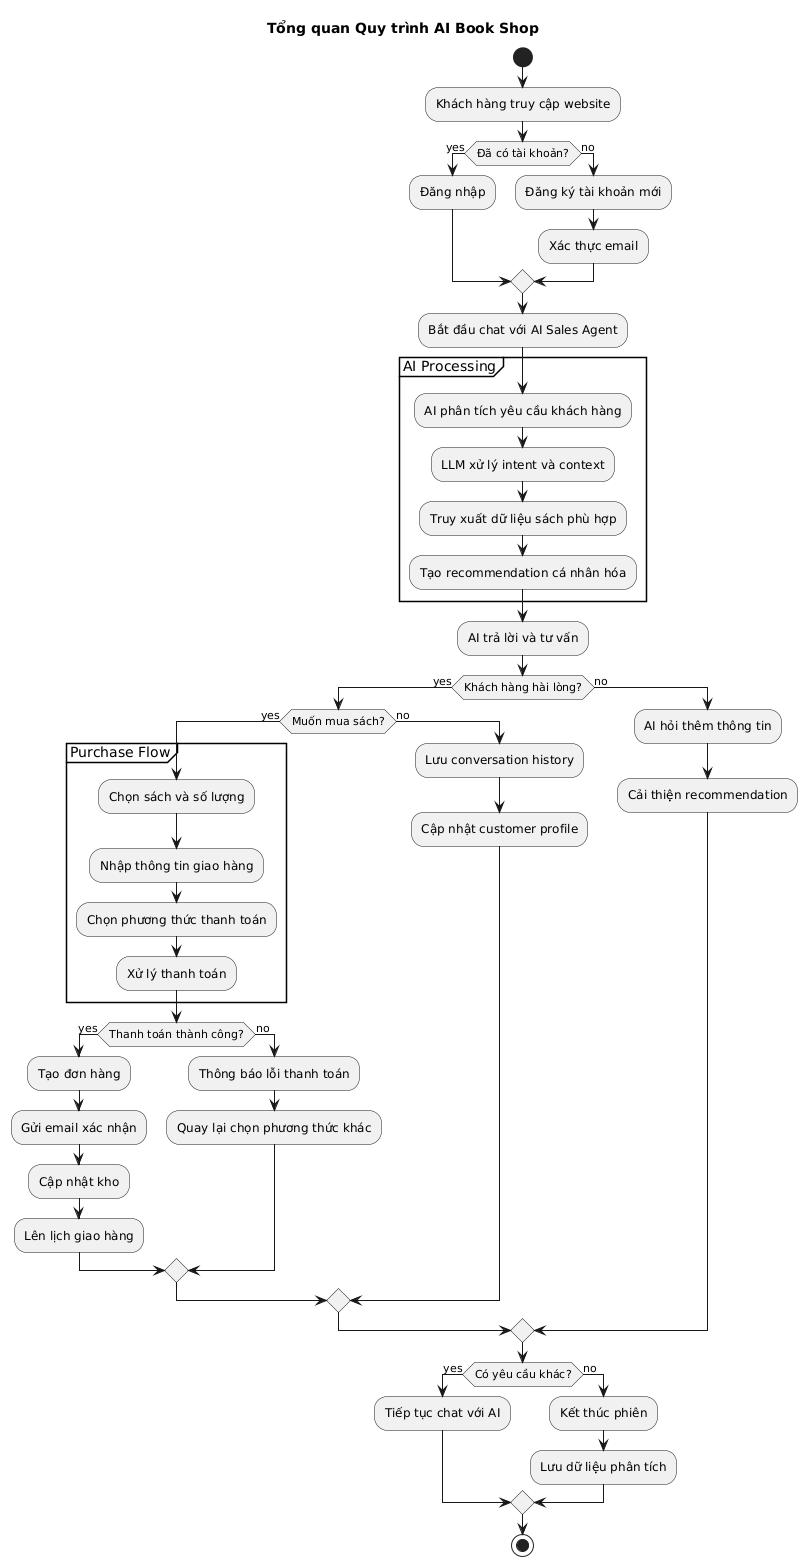

The diagram above was rendered by PlantUML. Its source (embedded in the PNG):
@startuml
title Tổng quan Quy trình AI Book Shop

start

:Khách hàng truy cập website;

if (Đã có tài khoản?) then (yes)
    :Đăng nhập;
else (no)
    :Đăng ký tài khoản mới;
    :Xác thực email;
endif

:Bắt đầu chat với AI Sales Agent;

partition "AI Processing" {
    :AI phân tích yêu cầu khách hàng;
    :LLM xử lý intent và context;
    :Truy xuất dữ liệu sách phù hợp;
    :Tạo recommendation cá nhân hóa;
}

:AI trả lời và tư vấn;

if (Khách hàng hài lòng?) then (yes)
    if (Muốn mua sách?) then (yes)
        partition "Purchase Flow" {
            :Chọn sách và số lượng;
            :Nhập thông tin giao hàng;
            :Chọn phương thức thanh toán;
            :Xử lý thanh toán;
        }
        
        if (Thanh toán thành công?) then (yes)
            :Tạo đơn hàng;
            :Gửi email xác nhận;
            :Cập nhật kho;
            :Lên lịch giao hàng;
        else (no)
            :Thông báo lỗi thanh toán;
            :Quay lại chọn phương thức khác;
        endif
    else (no)
        :Lưu conversation history;
        :Cập nhật customer profile;
    endif
else (no)
    :AI hỏi thêm thông tin;
    :Cải thiện recommendation;
endif

if (Có yêu cầu khác?) then (yes)
    :Tiếp tục chat với AI;
else (no)
    :Kết thúc phiên;
    :Lưu dữ liệu phân tích;
endif

stop
@enduml